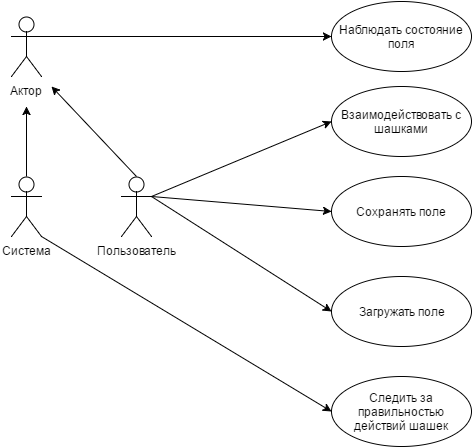

The diagram above was exported from draw.io. Its source (the exported page's mxGraphModel, read from the mxfile embedded in the PNG):
<mxGraphModel dx="872" dy="1577" grid="1" gridSize="10" guides="1" tooltips="1" connect="1" arrows="1" fold="1" page="1" pageScale="1" pageWidth="826" pageHeight="1169" background="#ffffff" math="0" shadow="0">
  <root>
    <mxCell id="0" />
    <mxCell id="1" parent="0" />
    <mxCell id="2" value="Актор" style="shape=umlActor;verticalLabelPosition=bottom;labelBackgroundColor=#ffffff;verticalAlign=top;html=1;" vertex="1" parent="1">
      <mxGeometry x="10" y="10" width="30" height="60" as="geometry" />
    </mxCell>
    <mxCell id="4" value="Система" style="shape=umlActor;verticalLabelPosition=bottom;labelBackgroundColor=#ffffff;verticalAlign=top;html=1;" vertex="1" parent="1">
      <mxGeometry x="10" y="170" width="30" height="60" as="geometry" />
    </mxCell>
    <mxCell id="7" value="Пользователь" style="shape=umlActor;verticalLabelPosition=bottom;labelBackgroundColor=#ffffff;verticalAlign=top;html=1;" vertex="1" parent="1">
      <mxGeometry x="120" y="170" width="30" height="60" as="geometry" />
    </mxCell>
    <mxCell id="10" value="" style="endArrow=classic;html=1;exitX=0.5;exitY=0;exitPerimeter=0;" edge="1" parent="1" source="4">
      <mxGeometry width="50" height="50" relative="1" as="geometry">
        <mxPoint x="10" y="320" as="sourcePoint" />
        <mxPoint x="25" y="100" as="targetPoint" />
      </mxGeometry>
    </mxCell>
    <mxCell id="14" value="" style="endArrow=classic;html=1;exitX=0.5;exitY=0;exitPerimeter=0;" edge="1" parent="1" source="7">
      <mxGeometry width="50" height="50" relative="1" as="geometry">
        <mxPoint x="10" y="320" as="sourcePoint" />
        <mxPoint x="50" y="80" as="targetPoint" />
      </mxGeometry>
    </mxCell>
    <mxCell id="15" value="" style="endArrow=classic;html=1;exitX=1;exitY=0.3333333333333333;exitPerimeter=0;" edge="1" parent="1" source="2" target="16">
      <mxGeometry width="50" height="50" relative="1" as="geometry">
        <mxPoint x="10" y="320" as="sourcePoint" />
        <mxPoint x="270" y="30" as="targetPoint" />
      </mxGeometry>
    </mxCell>
    <mxCell id="16" value="Наблюдать состояние поля" style="ellipse;whiteSpace=wrap;html=1;" vertex="1" parent="1">
      <mxGeometry x="330" y="-5" width="140" height="70" as="geometry" />
    </mxCell>
    <mxCell id="17" value="Взаимодействовать с шашками" style="ellipse;whiteSpace=wrap;html=1;" vertex="1" parent="1">
      <mxGeometry x="330" y="80" width="140" height="70" as="geometry" />
    </mxCell>
    <mxCell id="18" value="" style="endArrow=classic;html=1;entryX=0;entryY=0.5;exitX=1;exitY=0.3333333333333333;exitPerimeter=0;" edge="1" parent="1" source="7" target="17">
      <mxGeometry width="50" height="50" relative="1" as="geometry">
        <mxPoint x="10" y="320" as="sourcePoint" />
        <mxPoint x="60" y="270" as="targetPoint" />
      </mxGeometry>
    </mxCell>
    <mxCell id="19" value="Сохранять поле" style="ellipse;whiteSpace=wrap;html=1;" vertex="1" parent="1">
      <mxGeometry x="330" y="170" width="140" height="70" as="geometry" />
    </mxCell>
    <mxCell id="20" value="Загружать поле" style="ellipse;whiteSpace=wrap;html=1;" vertex="1" parent="1">
      <mxGeometry x="330" y="270" width="140" height="70" as="geometry" />
    </mxCell>
    <mxCell id="21" value="Следить за правильностью действий шашек" style="ellipse;whiteSpace=wrap;html=1;" vertex="1" parent="1">
      <mxGeometry x="330" y="370" width="140" height="70" as="geometry" />
    </mxCell>
    <mxCell id="22" value="" style="endArrow=classic;html=1;exitX=1;exitY=0.3333333333333333;exitPerimeter=0;entryX=0;entryY=0.5;" edge="1" parent="1" source="7" target="19">
      <mxGeometry width="50" height="50" relative="1" as="geometry">
        <mxPoint x="10" y="510" as="sourcePoint" />
        <mxPoint x="60" y="460" as="targetPoint" />
      </mxGeometry>
    </mxCell>
    <mxCell id="23" value="" style="endArrow=classic;html=1;entryX=0;entryY=0.5;exitX=1;exitY=0.3333333333333333;exitPerimeter=0;" edge="1" parent="1" source="7" target="20">
      <mxGeometry width="50" height="50" relative="1" as="geometry">
        <mxPoint x="10" y="510" as="sourcePoint" />
        <mxPoint x="60" y="460" as="targetPoint" />
      </mxGeometry>
    </mxCell>
    <mxCell id="24" value="" style="endArrow=classic;html=1;entryX=0;entryY=0.5;exitX=1;exitY=1;exitPerimeter=0;" edge="1" parent="1" source="4" target="21">
      <mxGeometry width="50" height="50" relative="1" as="geometry">
        <mxPoint x="10" y="510" as="sourcePoint" />
        <mxPoint x="60" y="460" as="targetPoint" />
      </mxGeometry>
    </mxCell>
  </root>
</mxGraphModel>